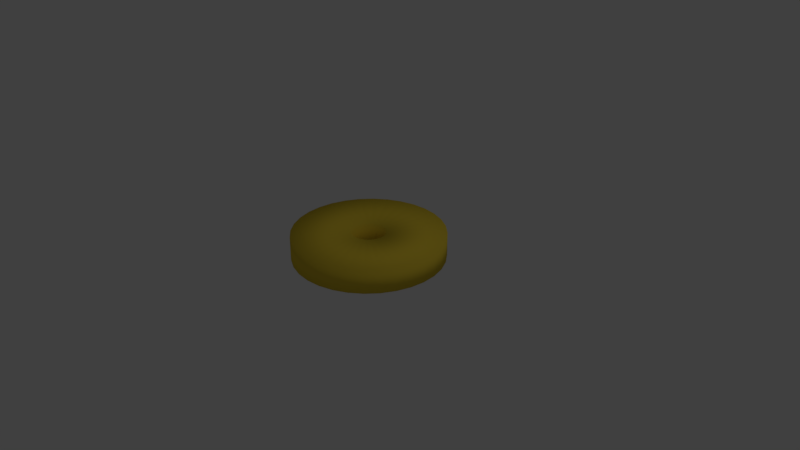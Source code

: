 # Source: CollectableTemp.blend  (saved by Blender 2.79.0; exported with 4.5.12 LTS)
import bpy
from mathutils import Matrix  # noqa: F401  (used for matrix-valued properties, if any)

bpy.ops.wm.read_factory_settings(use_empty=True)
scene = bpy.context.scene
scene.name = 'Scene'

# ---- collections
col_collection_1 = bpy.data.collections.new('Collection 1'); scene.collection.children.link(col_collection_1)

# ---- materials (node trees are filled in below, after node groups)
mat_material_001 = bpy.data.materials.new('Material.001')
mat_material_001.alpha_threshold = 0.0
mat_material_001.use_transparent_shadow = False
mat_material_001.diffuse_color = (0.8, 0.5903, 0.04666, 1.0)
mat_material_001.roughness = 0.5

# ---- material node trees

# ---- world
world_world = bpy.data.worlds.new('World'); scene.world = world_world
world_world.color = (0.05088, 0.05088, 0.05088)
world_world.use_sun_shadow = False
world_world.sun_shadow_jitter_overblur = 0.0
world_world.cycles.sampling_method = 'MANUAL'

# ---- cameras
cam_camera = bpy.data.cameras.new('Camera')
cam_camera.clip_end = 100.0
cam_camera.lens = 35.0
cam_camera.sensor_width = 32.0
cam_camera.sensor_height = 18.0
cam_camera.ortho_scale = 7.314
cam_camera.dof.focus_distance = 0.0
cam_camera.dof.aperture_fstop = 128.0

# ---- lights
light_lamp = bpy.data.lights.new('Lamp', 'POINT')
light_lamp.transmission_factor = 0.0
light_lamp.cutoff_distance = 30.0
light_lamp.energy = 100.0
light_lamp.shadow_buffer_clip_start = 1.001
light_lamp.shadow_soft_size = 0.1
light_lamp.shadow_maximum_resolution = 0.006
light_lamp.use_absolute_resolution = True

# ---- meshes
me_circle = bpy.data.meshes.new('Circle')
me_circle.from_pydata([(0.0, 1.0, 0.0), (-0.1951, 0.9808, 0.0), (-0.3827, 0.9239, 0.0), (-0.5556, 0.8315, 0.0), (-0.7071, 0.7071, 0.0), (-0.8315, 0.5556, 0.0), (-0.9239, 0.3827, 0.0), (-0.9808, 0.1951, 0.0), (-1.0, 7.55e-08, 0.0), (-0.9808, -0.1951, 0.0), (-0.9239, -0.3827, 0.0), (-0.8315, -0.5556, 0.0), (-0.7071, -0.7071, 0.0), (-0.5556, -0.8315, 0.0), (-0.3827, -0.9239, 0.0), (-0.1951, -0.9808, 0.0), (3.258e-07, -1.0, 0.0), (0.1951, -0.9808, 0.0), (0.3827, -0.9239, 0.0), (0.5556, -0.8315, 0.0), (0.7071, -0.7071, 0.0), (0.8315, -0.5556, 0.0), (0.9239, -0.3827, 0.0), (0.9808, -0.1951, 0.0), (1.0, 9.656e-07, 0.0), (0.9808, 0.1951, 0.0), (0.9239, 0.3827, 0.0), (0.8315, 0.5556, 0.0), (0.7071, 0.7071, 0.0), (0.5556, 0.8315, 0.0), (0.3827, 0.9239, 0.0), (0.1951, 0.9808, 0.0), (-6.874e-08, 0.2249, 0.0), (-0.04387, 0.2206, 0.0), (-0.08606, 0.2078, 0.0), (-0.1249, 0.187, 0.0), (-0.159, 0.159, 0.0), (-0.187, 0.1249, 0.0), (-0.2078, 0.08606, 0.0), (-0.2206, 0.04387, 0.0), (-0.2249, 2.445e-07, 0.0), (-0.2206, -0.04387, 0.0), (-0.2078, -0.08606, 0.0), (-0.187, -0.1249, 0.0), (-0.159, -0.159, 0.0), (-0.1249, -0.187, 0.0), (-0.08606, -0.2078, 0.0), (-0.04387, -0.2206, 0.0), (4.539e-09, -0.2249, 0.0), (0.04387, -0.2206, 0.0), (0.08606, -0.2078, 0.0), (0.1249, -0.187, 0.0), (0.159, -0.159, 0.0), (0.187, -0.1249, 0.0), (0.2078, -0.08606, 0.0), (0.2206, -0.04387, 0.0), (0.2249, 4.447e-07, 0.0), (0.2206, 0.04387, 0.0), (0.2078, 0.08606, 0.0), (0.187, 0.1249, 0.0), (0.159, 0.159, 0.0), (0.1249, 0.187, 0.0), (0.08606, 0.2078, 0.0), (0.04387, 0.2206, 0.0), (0.0, 1.0, 0.3194), (-0.1951, 0.9808, 0.3194), (-0.3827, 0.9239, 0.3194), (-0.5556, 0.8315, 0.3194), (-0.7071, 0.7071, 0.3194), (-0.8315, 0.5556, 0.3194), (-0.9239, 0.3827, 0.3194), (-0.9808, 0.1951, 0.3194), (-1.0, 7.55e-08, 0.3194), (-0.9808, -0.1951, 0.3194), (-0.9239, -0.3827, 0.3194), (-0.8315, -0.5556, 0.3194), (-0.7071, -0.7071, 0.3194), (-0.5556, -0.8315, 0.3194), (-0.3827, -0.9239, 0.3194), (-0.1951, -0.9808, 0.3194), (3.258e-07, -1.0, 0.3194), (0.1951, -0.9808, 0.3194), (0.3827, -0.9239, 0.3194), (0.5556, -0.8315, 0.3194), (0.7071, -0.7071, 0.3194), (0.8315, -0.5556, 0.3194), (0.9239, -0.3827, 0.3194), (0.9808, -0.1951, 0.3194), (1.0, 9.656e-07, 0.3194), (0.9808, 0.1951, 0.3194), (0.9239, 0.3827, 0.3194), (0.8315, 0.5556, 0.3194), (0.7071, 0.7071, 0.3194), (0.5556, 0.8315, 0.3194), (0.3827, 0.9239, 0.3194), (0.1951, 0.9808, 0.3194), (-6.874e-08, 0.2249, 0.3194), (-0.04387, 0.2206, 0.3194), (-0.08606, 0.2078, 0.3194), (-0.1249, 0.187, 0.3194), (-0.159, 0.159, 0.3194), (-0.187, 0.1249, 0.3194), (-0.2078, 0.08606, 0.3194), (-0.2206, 0.04387, 0.3194), (-0.2249, 2.445e-07, 0.3194), (-0.2206, -0.04387, 0.3194), (-0.2078, -0.08606, 0.3194), (-0.187, -0.1249, 0.3194), (-0.159, -0.159, 0.3194), (-0.1249, -0.187, 0.3194), (-0.08606, -0.2078, 0.3194), (-0.04387, -0.2206, 0.3194), (4.539e-09, -0.2249, 0.3194), (0.04387, -0.2206, 0.3194), (0.08606, -0.2078, 0.3194), (0.1249, -0.187, 0.3194), (0.159, -0.159, 0.3194), (0.187, -0.1249, 0.3194), (0.2078, -0.08606, 0.3194), (0.2206, -0.04387, 0.3194), (0.2249, 4.447e-07, 0.3194), (0.2206, 0.04387, 0.3194), (0.2078, 0.08606, 0.3194), (0.187, 0.1249, 0.3194), (0.159, 0.159, 0.3194), (0.1249, 0.187, 0.3194), (0.08606, 0.2078, 0.3194), (0.04387, 0.2206, 0.3194)], [], [(13, 45, 44, 12), (27, 59, 58, 26), (14, 46, 45, 13), (1, 33, 32, 0), (28, 60, 59, 27), (15, 47, 46, 14), (2, 34, 33, 1), (29, 61, 60, 28), (16, 48, 47, 15), (3, 35, 34, 2), (30, 62, 61, 29), (17, 49, 48, 16), (4, 36, 35, 3), (31, 63, 62, 30), (18, 50, 49, 17), (5, 37, 36, 4), (0, 32, 63, 31), (19, 51, 50, 18), (6, 38, 37, 5), (20, 52, 51, 19), (7, 39, 38, 6), (21, 53, 52, 20), (8, 40, 39, 7), (22, 54, 53, 21), (9, 41, 40, 8), (23, 55, 54, 22), (10, 42, 41, 9), (24, 56, 55, 23), (11, 43, 42, 10), (25, 57, 56, 24), (12, 44, 43, 11), (26, 58, 57, 25), (77, 76, 108, 109), (91, 90, 122, 123), (78, 77, 109, 110), (65, 64, 96, 97), (92, 91, 123, 124), (79, 78, 110, 111), (66, 65, 97, 98), (93, 92, 124, 125), (80, 79, 111, 112), (67, 66, 98, 99), (94, 93, 125, 126), (81, 80, 112, 113), (68, 67, 99, 100), (95, 94, 126, 127), (82, 81, 113, 114), (69, 68, 100, 101), (64, 95, 127, 96), (83, 82, 114, 115), (70, 69, 101, 102), (84, 83, 115, 116), (71, 70, 102, 103), (85, 84, 116, 117), (72, 71, 103, 104), (86, 85, 117, 118), (73, 72, 104, 105), (87, 86, 118, 119), (74, 73, 105, 106), (88, 87, 119, 120), (75, 74, 106, 107), (89, 88, 120, 121), (76, 75, 107, 108), (90, 89, 121, 122), (55, 56, 120, 119), (30, 29, 93, 94), (4, 3, 67, 68), (56, 57, 121, 120), (31, 30, 94, 95), (5, 4, 68, 69), (57, 58, 122, 121), (0, 31, 95, 64), (6, 5, 69, 70), (58, 59, 123, 122), (32, 33, 97, 96), (7, 6, 70, 71), (59, 60, 124, 123), (33, 34, 98, 97), (8, 7, 71, 72), (60, 61, 125, 124), (34, 35, 99, 98), (9, 8, 72, 73), (61, 62, 126, 125), (35, 36, 100, 99), (10, 9, 73, 74), (62, 63, 127, 126), (36, 37, 101, 100), (11, 10, 74, 75), (63, 32, 96, 127), (37, 38, 102, 101), (12, 11, 75, 76), (38, 39, 103, 102), (13, 12, 76, 77), (39, 40, 104, 103), (14, 13, 77, 78), (40, 41, 105, 104), (15, 14, 78, 79), (41, 42, 106, 105), (16, 15, 79, 80), (42, 43, 107, 106), (17, 16, 80, 81), (43, 44, 108, 107), (18, 17, 81, 82), (44, 45, 109, 108), (19, 18, 82, 83), (45, 46, 110, 109), (20, 19, 83, 84), (46, 47, 111, 110), (21, 20, 84, 85), (47, 48, 112, 111), (22, 21, 85, 86), (48, 49, 113, 112), (23, 22, 86, 87), (49, 50, 114, 113), (24, 23, 87, 88), (50, 51, 115, 114), (25, 24, 88, 89), (51, 52, 116, 115), (26, 25, 89, 90), (52, 53, 117, 116), (27, 26, 90, 91), (1, 0, 64, 65), (53, 54, 118, 117), (28, 27, 91, 92), (2, 1, 65, 66), (54, 55, 119, 118), (29, 28, 92, 93), (3, 2, 66, 67)])
me_circle.materials.append(mat_material_001)
me_circle.use_remesh_preserve_volume = False
me_circle.use_remesh_preserve_attributes = False
me_circle.use_mirror_vertex_groups = False
me_circle.update()
me_circle.normals_split_custom_set([tuple(v) for v in zip(*[iter([0.3919, 0.5865, 0.7088, -0.3919, -0.5865, 0.7088, -0.4988, -0.4988, 0.7088, 0.4988, 0.4988, 0.7088, -0.5865, -0.3919, 0.7088, 0.5865, 0.3919, 0.7088, 0.6517, 0.2699, 0.7088, -0.6517, -0.27, 0.7088, 0.2699, 0.6517, 0.7088, -0.27, -0.6517, 0.7088, -0.3919, -0.5865, 0.7088, 0.3919, 0.5865, 0.7088, 0.1376, -0.6918, 0.7088, -0.1376, 0.6918, 0.7088, 6.255e-08, 0.7054, 0.7088, 3.051e-05, -0.7054, 0.7088, -0.4988, -0.4988, 0.7088, 0.4988, 0.4988, 0.7088, 0.5865, 0.3919, 0.7088, -0.5865, -0.3919, 0.7088, 0.1376, 0.6918, 0.7088, -0.1376, -0.6918, 0.7088, -0.2699, -0.6517, 0.7088, 0.2699, 0.6517, 0.7088, 0.2699, -0.6517, 0.7088, -0.2699, 0.6517, 0.7088, -0.1376, 0.6918, 0.7088, 0.1376, -0.6918, 0.7088, -0.3919, -0.5865, 0.7088, 0.3919, 0.5865, 0.7088, 0.4988, 0.4988, 0.7088, -0.4988, -0.4988, 0.7088, -2.924e-07, 0.7054, 0.7088, -3.056e-05, -0.7054, 0.7088, -0.1376, -0.6918, 0.7088, 0.1376, 0.6918, 0.7088, 0.3919, -0.5865, 0.7088, -0.3919, 0.5865, 0.7088, -0.2699, 0.6517, 0.7088, 0.27, -0.6517, 0.7088, -0.2699, -0.6517, 0.7088, 0.27, 0.6517, 0.7088, 0.3919, 0.5865, 0.7088, -0.3919, -0.5865, 0.7088, -0.1376, 0.6918, 0.7088, 0.1376, -0.6918, 0.7088, 2.924e-07, -0.7054, 0.7088, -3.099e-05, 0.7054, 0.7088, 0.4988, -0.4988, 0.7088, -0.4988, 0.4988, 0.7088, -0.3919, 0.5865, 0.7088, 0.3919, -0.5865, 0.7088, -0.1376, -0.6918, 0.7088, 0.1376, 0.6918, 0.7088, 0.2699, 0.6517, 0.7088, -0.2699, -0.6517, 0.7088, -0.2699, 0.6517, 0.7088, 0.2699, -0.6517, 0.7088, 0.1376, -0.6918, 0.7088, -0.1376, 0.6918, 0.7088, 0.5865, -0.3919, 0.7088, -0.5865, 0.3919, 0.7088, -0.4988, 0.4988, 0.7088, 0.4988, -0.4988, 0.7088, -6.255e-08, -0.7054, 0.7088, 3.085e-05, 0.7054, 0.7088, 0.1376, 0.6918, 0.7088, -0.1376, -0.6918, 0.7088, -0.3919, 0.5865, 0.7088, 0.3919, -0.5865, 0.7088, 0.2699, -0.6517, 0.7088, -0.27, 0.6517, 0.7088, 0.6517, -0.2699, 0.7088, -0.6517, 0.27, 0.7088, -0.5865, 0.3919, 0.7088, 0.5865, -0.3919, 0.7088, -0.4988, 0.4988, 0.7088, 0.4988, -0.4988, 0.7088, 0.3919, -0.5865, 0.7088, -0.3919, 0.5865, 0.7088, 0.6918, -0.1376, 0.7088, -0.6918, 0.1376, 0.7088, -0.6517, 0.2699, 0.7088, 0.6517, -0.2699, 0.7088, -0.5865, 0.3919, 0.7088, 0.5865, -0.3919, 0.7088, 0.4988, -0.4988, 0.7088, -0.4988, 0.4988, 0.7088, 0.7054, 1.538e-07, 0.7088, -0.7054, 3.049e-05, 0.7088, -0.6918, 0.1376, 0.7088, 0.6918, -0.1376, 0.7088, -0.6517, 0.2699, 0.7088, 0.6517, -0.27, 0.7088, 0.5865, -0.3919, 0.7088, -0.5865, 0.3919, 0.7088, 0.6918, 0.1376, 0.7088, -0.6918, -0.1376, 0.7088, -0.7054, -1.538e-07, 0.7088, 0.7054, 3.077e-05, 0.7088, -0.6918, 0.1376, 0.7088, 0.6918, -0.1376, 0.7088, 0.6517, -0.2699, 0.7088, -0.6517, 0.2699, 0.7088, 0.6517, 0.2699, 0.7088, -0.6517, -0.2699, 0.7088, -0.6918, -0.1376, 0.7088, 0.6918, 0.1376, 0.7088, -0.7054, -4.74e-07, 0.7088, 0.7054, -3.029e-05, 0.7088, 0.6918, -0.1376, 0.7088, -0.6918, 0.1376, 0.7088, 0.5865, 0.3919, 0.7088, -0.5865, -0.3919, 0.7088, -0.6517, -0.2699, 0.7088, 0.6517, 0.27, 0.7088, -0.6918, -0.1376, 0.7088, 0.6918, 0.1376, 0.7088, 0.7054, 4.74e-07, 0.7088, -0.7054, -3.08e-05, 0.7088, 0.4988, 0.4988, 0.7088, -0.4988, -0.4988, 0.7088, -0.5865, -0.3919, 0.7088, 0.5865, 0.3919, 0.7088, -0.6517, -0.2699, 0.7088, 0.6517, 0.2699, 0.7088, 0.6918, 0.1376, 0.7088, -0.6918, -0.1376, 0.7088, 0.3919, 0.5865, -0.7088, 0.4988, 0.4988, -0.7088, -0.4988, -0.4988, -0.7088, -0.3919, -0.5865, -0.7088, -0.5865, -0.3919, -0.7088, -0.6517, -0.2699, -0.7088, 0.6517, 0.27, -0.7088, 0.5865, 0.3919, -0.7088, 0.27, 0.6517, -0.7088, 0.3919, 0.5865, -0.7088, -0.3919, -0.5865, -0.7088, -0.2699, -0.6517, -0.7088, 0.1376, -0.6918, -0.7088, -6.612e-08, -0.7054, -0.7088, -3.05e-05, 0.7054, -0.7088, -0.1376, 0.6918, -0.7088, -0.4988, -0.4988, -0.7088, -0.5865, -0.3919, -0.7088, 0.5865, 0.3919, -0.7088, 0.4988, 0.4988, -0.7088, 0.1376, 0.6918, -0.7088, 0.2699, 0.6517, -0.7088, -0.2699, -0.6517, -0.7088, -0.1376, -0.6918, -0.7088, 0.2699, -0.6517, -0.7088, 0.1376, -0.6918, -0.7088, -0.1376, 0.6918, -0.7088, -0.2699, 0.6517, -0.7088, -0.3919, -0.5865, -0.7088, -0.4988, -0.4988, -0.7088, 0.4988, 0.4988, -0.7088, 0.3919, 0.5865, -0.7088, 3.039e-05, 0.7054, -0.7088, 0.1376, 0.6918, -0.7088, -0.1376, -0.6918, -0.7088, 3.717e-07, -0.7054, -0.7088, 0.3919, -0.5865, -0.7088, 0.2699, -0.6517, -0.7088, -0.27, 0.6517, -0.7088, -0.3919, 0.5865, -0.7088, -0.27, -0.6517, -0.7088, -0.3919, -0.5865, -0.7088, 0.3919, 0.5865, -0.7088, 0.2699, 0.6517, -0.7088, -0.1376, 0.6918, -0.7088, -2.888e-07, 0.7054, -0.7088, 3.088e-05, -0.7054, -0.7088, 0.1376, -0.6918, -0.7088, 0.4988, -0.4988, -0.7088, 0.3919, -0.5865, -0.7088, -0.3919, 0.5865, -0.7088, -0.4988, 0.4988, -0.7088, -0.1376, -0.6918, -0.7088, -0.2699, -0.6517, -0.7088, 0.2699, 0.6517, -0.7088, 0.1376, 0.6918, -0.7088, -0.2699, 0.6517, -0.7088, -0.1376, 0.6918, -0.7088, 0.1376, -0.6918, -0.7088, 0.2699, -0.6517, -0.7088, 0.5865, -0.3919, -0.7088, 0.4988, -0.4988, -0.7088, -0.4988, 0.4988, -0.7088, -0.5865, 0.3919, -0.7088, -3.073e-05, -0.7054, -0.7088, -0.1376, -0.6918, -0.7088, 0.1376, 0.6918, -0.7088, 1.533e-08, 0.7054, -0.7088, -0.3919, 0.5865, -0.7088, -0.2699, 0.6517, -0.7088, 0.27, -0.6517, -0.7088, 0.3919, -0.5865, -0.7088, 0.6517, -0.27, -0.7088, 0.5865, -0.3919, -0.7088, -0.5865, 0.3919, -0.7088, -0.6517, 0.2699, -0.7088, -0.4988, 0.4988, -0.7088, -0.3919, 0.5865, -0.7088, 0.3919, -0.5865, -0.7088, 0.4988, -0.4988, -0.7088, 0.6918, -0.1376, -0.7088, 0.6517, -0.2699, -0.7088, -0.6517, 0.2699, -0.7088, -0.6918, 0.1376, -0.7088, -0.5865, 0.3919, -0.7088, -0.4988, 0.4988, -0.7088, 0.4988, -0.4988, -0.7088, 0.5865, -0.3919, -0.7088, 0.7054, -3.019e-05, -0.7088, 0.6918, -0.1376, -0.7088, -0.6918, 0.1376, -0.7088, -0.7054, -1.538e-07, -0.7088, -0.6517, 0.27, -0.7088, -0.5865, 0.3919, -0.7088, 0.5865, -0.3919, -0.7088, 0.6517, -0.2699, -0.7088, 0.6918, 0.1376, -0.7088, 0.7054, 1.538e-07, -0.7088, -0.7054, -3.096e-05, -0.7088, -0.6918, -0.1376, -0.7088, -0.6918, 0.1376, -0.7088, -0.6517, 0.2699, -0.7088, 0.6517, -0.2699, -0.7088, 0.6918, -0.1376, -0.7088, 0.6517, 0.2699, -0.7088, 0.6918, 0.1376, -0.7088, -0.6918, -0.1376, -0.7088, -0.6517, -0.2699, -0.7088, -0.7054, 3.012e-05, -0.7088, -0.6918, 0.1376, -0.7088, 0.6918, -0.1376, -0.7088, 0.7054, 4.74e-07, -0.7088, 0.5865, 0.3919, -0.7088, 0.6517, 0.2699, -0.7088, -0.6517, -0.27, -0.7088, -0.5865, -0.3919, -0.7088, -0.6918, -0.1376, -0.7088, -0.7054, -4.74e-07, -0.7088, 0.7054, 3.106e-05, -0.7088, 0.6918, 0.1376, -0.7088, 0.4988, 0.4988, -0.7088, 0.5865, 0.3919, -0.7088, -0.5865, -0.3919, -0.7088, -0.4988, -0.4988, -0.7088, -0.6517, -0.2699, -0.7088, -0.6918, -0.1376, -0.7088, 0.6918, 0.1376, -0.7088, 0.6517, 0.2699, -0.7088, 0.6918, -0.1376, 0.7088, 0.7054, -9.164e-06, 0.7088, 0.7054, -9.187e-06, -0.7088, 0.6918, -0.1376, -0.7088, -0.2699, -0.6517, 0.7088, -0.3919, -0.5865, 0.7088, -0.3919, -0.5865, -0.7088, -0.2699, -0.6517, -0.7088, 0.4988, -0.4988, 0.7088, 0.3919, -0.5865, 0.7088, 0.3919, -0.5865, -0.7088, 0.4988, -0.4988, -0.7088, 0.7054, 1.106e-05, 0.7088, 0.6918, 0.1376, 0.7088, 0.6918, 0.1376, -0.7088, 0.7054, 1.104e-05, -0.7088, -0.1376, -0.6918, 0.7088, -0.2699, -0.6517, 0.7088, -0.2699, -0.6517, -0.7088, -0.1376, -0.6918, -0.7088, 0.5865, -0.3919, 0.7088, 0.4988, -0.4988, 0.7088, 0.4988, -0.4988, -0.7088, 0.5865, -0.3919, -0.7088, 0.6918, 0.1376, 0.7088, 0.6517, 0.2699, 0.7088, 0.6517, 0.2699, -0.7088, 0.6918, 0.1376, -0.7088, -9.857e-06, -0.7054, 0.7088, -0.1376, -0.6918, 0.7088, -0.1376, -0.6918, -0.7088, -9.812e-06, -0.7054, -0.7088, 0.6517, -0.2699, 0.7088, 0.5865, -0.3919, 0.7088, 0.5865, -0.3919, -0.7088, 0.6517, -0.2699, -0.7088, 0.6517, 0.2699, 0.7088, 0.5865, 0.3919, 0.7088, 0.5865, 0.3919, -0.7088, 0.6517, 0.2699, -0.7088, -1.105e-05, 0.7054, 0.7088, -0.1376, 0.6918, 0.7088, -0.1376, 0.6918, -0.7088, -1.103e-05, 0.7054, -0.7088, 0.6918, -0.1376, 0.7088, 0.6517, -0.2699, 0.7088, 0.6517, -0.2699, -0.7088, 0.6918, -0.1376, -0.7088, 0.5865, 0.3919, 0.7088, 0.4988, 0.4988, 0.7088, 0.4988, 0.4988, -0.7088, 0.5865, 0.3919, -0.7088, -0.1376, 0.6918, 0.7088, -0.2699, 0.6517, 0.7088, -0.2699, 0.6517, -0.7088, -0.1376, 0.6918, -0.7088, 0.7054, -1.033e-05, 0.7088, 0.6918, -0.1376, 0.7088, 0.6918, -0.1376, -0.7088, 0.7054, -1.029e-05, -0.7088, 0.4988, 0.4988, 0.7088, 0.3919, 0.5865, 0.7088, 0.3919, 0.5865, -0.7088, 0.4988, 0.4988, -0.7088, -0.2699, 0.6517, 0.7088, -0.3919, 0.5865, 0.7088, -0.3919, 0.5865, -0.7088, -0.2699, 0.6517, -0.7088, 0.6918, 0.1376, 0.7088, 0.7054, 1.027e-05, 0.7088, 0.7054, 1.033e-05, -0.7088, 0.6918, 0.1376, -0.7088, 0.3919, 0.5865, 0.7088, 0.2699, 0.6517, 0.7088, 0.2699, 0.6517, -0.7088, 0.3919, 0.5865, -0.7088, -0.3919, 0.5865, 0.7088, -0.4988, 0.4988, 0.7088, -0.4988, 0.4988, -0.7088, -0.3919, 0.5865, -0.7088, 0.6517, 0.2699, 0.7088, 0.6918, 0.1376, 0.7088, 0.6918, 0.1376, -0.7088, 0.6517, 0.2699, -0.7088, 0.2699, 0.6517, 0.7088, 0.1376, 0.6918, 0.7088, 0.1376, 0.6918, -0.7088, 0.2699, 0.6517, -0.7088, -0.4988, 0.4988, 0.7088, -0.5865, 0.3919, 0.7088, -0.5865, 0.3919, -0.7088, -0.4988, 0.4988, -0.7088, 0.5865, 0.3919, 0.7088, 0.6517, 0.2699, 0.7088, 0.6517, 0.2699, -0.7088, 0.5865, 0.3919, -0.7088, 0.1376, 0.6918, 0.7088, 9.663e-06, 0.7054, 0.7088, 9.678e-06, 0.7054, -0.7088, 0.1376, 0.6918, -0.7088, -0.5865, 0.3919, 0.7088, -0.6517, 0.2699, 0.7088, -0.6517, 0.2699, -0.7088, -0.5865, 0.3919, -0.7088, 0.4988, 0.4988, 0.7088, 0.5865, 0.3919, 0.7088, 0.5865, 0.3919, -0.7088, 0.4988, 0.4988, -0.7088, -0.6517, 0.2699, 0.7088, -0.6918, 0.1376, 0.7088, -0.6918, 0.1376, -0.7088, -0.6517, 0.2699, -0.7088, 0.3919, 0.5865, 0.7088, 0.4988, 0.4988, 0.7088, 0.4988, 0.4988, -0.7088, 0.3919, 0.5865, -0.7088, -0.6918, 0.1376, 0.7088, -0.7054, 9.961e-06, 0.7088, -0.7054, 9.976e-06, -0.7088, -0.6918, 0.1376, -0.7088, 0.2699, 0.6517, 0.7088, 0.3919, 0.5865, 0.7088, 0.3919, 0.5865, -0.7088, 0.2699, 0.6517, -0.7088, -0.7054, -9.976e-06, 0.7088, -0.6918, -0.1376, 0.7088, -0.6918, -0.1376, -0.7088, -0.7054, -9.961e-06, -0.7088, 0.1376, 0.6918, 0.7088, 0.2699, 0.6517, 0.7088, 0.2699, 0.6517, -0.7088, 0.1376, 0.6918, -0.7088, -0.6918, -0.1376, 0.7088, -0.6517, -0.2699, 0.7088, -0.6517, -0.2699, -0.7088, -0.6918, -0.1376, -0.7088, 1.015e-05, 0.7054, 0.7088, 0.1376, 0.6918, 0.7088, 0.1376, 0.6918, -0.7088, 1.01e-05, 0.7054, -0.7088, -0.6517, -0.2699, 0.7088, -0.5865, -0.3919, 0.7088, -0.5865, -0.3919, -0.7088, -0.6517, -0.2699, -0.7088, -0.1376, 0.6918, 0.7088, -1.053e-05, 0.7054, 0.7088, -1.057e-05, 0.7054, -0.7088, -0.1376, 0.6918, -0.7088, -0.5865, -0.3919, 0.7088, -0.4988, -0.4988, 0.7088, -0.4988, -0.4988, -0.7088, -0.5865, -0.3919, -0.7088, -0.2699, 0.6517, 0.7088, -0.1376, 0.6918, 0.7088, -0.1376, 0.6918, -0.7088, -0.2699, 0.6517, -0.7088, -0.4988, -0.4988, 0.7088, -0.3919, -0.5865, 0.7088, -0.3919, -0.5865, -0.7088, -0.4988, -0.4988, -0.7088, -0.3919, 0.5865, 0.7088, -0.2699, 0.6517, 0.7088, -0.2699, 0.6517, -0.7088, -0.3919, 0.5865, -0.7088, -0.3919, -0.5865, 0.7088, -0.2699, -0.6517, 0.7088, -0.2699, -0.6517, -0.7088, -0.3919, -0.5865, -0.7088, -0.4988, 0.4988, 0.7088, -0.3919, 0.5865, 0.7088, -0.3919, 0.5865, -0.7088, -0.4988, 0.4988, -0.7088, -0.2699, -0.6517, 0.7088, -0.1376, -0.6918, 0.7088, -0.1376, -0.6918, -0.7088, -0.2699, -0.6517, -0.7088, -0.5865, 0.3919, 0.7088, -0.4988, 0.4988, 0.7088, -0.4988, 0.4988, -0.7088, -0.5865, 0.3919, -0.7088, -0.1376, -0.6918, 0.7088, -1.004e-05, -0.7054, 0.7088, -1.006e-05, -0.7054, -0.7088, -0.1376, -0.6918, -0.7088, -0.6517, 0.2699, 0.7088, -0.5865, 0.3919, 0.7088, -0.5865, 0.3919, -0.7088, -0.6517, 0.2699, -0.7088, 1.102e-05, -0.7054, 0.7088, 0.1376, -0.6918, 0.7088, 0.1376, -0.6918, -0.7088, 1.1e-05, -0.7054, -0.7088, -0.6918, 0.1376, 0.7088, -0.6517, 0.2699, 0.7088, -0.6517, 0.2699, -0.7088, -0.6918, 0.1376, -0.7088, 0.1376, -0.6918, 0.7088, 0.2699, -0.6517, 0.7088, 0.2699, -0.6517, -0.7088, 0.1376, -0.6918, -0.7088, -0.7054, 9.604e-06, 0.7088, -0.6918, 0.1376, 0.7088, -0.6918, 0.1376, -0.7088, -0.7054, 9.567e-06, -0.7088, 0.2699, -0.6517, 0.7088, 0.3919, -0.5865, 0.7088, 0.3919, -0.5865, -0.7088, 0.2699, -0.6517, -0.7088, -0.6918, -0.1376, 0.7088, -0.7054, -1.092e-05, 0.7088, -0.7054, -1.095e-05, -0.7088, -0.6918, -0.1376, -0.7088, 0.3919, -0.5865, 0.7088, 0.4988, -0.4988, 0.7088, 0.4988, -0.4988, -0.7088, 0.3919, -0.5865, -0.7088, -0.6517, -0.2699, 0.7088, -0.6918, -0.1376, 0.7088, -0.6918, -0.1376, -0.7088, -0.6517, -0.2699, -0.7088, 0.4988, -0.4988, 0.7088, 0.5865, -0.3919, 0.7088, 0.5865, -0.3919, -0.7088, 0.4988, -0.4988, -0.7088, -0.5865, -0.3919, 0.7088, -0.6517, -0.2699, 0.7088, -0.6517, -0.2699, -0.7088, -0.5865, -0.3919, -0.7088, 0.1376, -0.6918, 0.7088, 1.035e-05, -0.7054, 0.7088, 1.04e-05, -0.7054, -0.7088, 0.1376, -0.6918, -0.7088, 0.5865, -0.3919, 0.7088, 0.6517, -0.2699, 0.7088, 0.6517, -0.2699, -0.7088, 0.5865, -0.3919, -0.7088, -0.4988, -0.4988, 0.7088, -0.5865, -0.3919, 0.7088, -0.5865, -0.3919, -0.7088, -0.4988, -0.4988, -0.7088, 0.2699, -0.6517, 0.7088, 0.1376, -0.6918, 0.7088, 0.1376, -0.6918, -0.7088, 0.2699, -0.6517, -0.7088, 0.6517, -0.2699, 0.7088, 0.6918, -0.1376, 0.7088, 0.6918, -0.1376, -0.7088, 0.6517, -0.2699, -0.7088, -0.3919, -0.5865, 0.7088, -0.4988, -0.4988, 0.7088, -0.4988, -0.4988, -0.7088, -0.3919, -0.5865, -0.7088, 0.3919, -0.5865, 0.7088, 0.2699, -0.6517, 0.7088, 0.2699, -0.6517, -0.7088, 0.3919, -0.5865, -0.7088])] * 3)])

# ---- objects
ob_circle = bpy.data.objects.new('Circle', me_circle)
ob_lamp = bpy.data.objects.new('Lamp', light_lamp)
ob_camera = bpy.data.objects.new('Camera', cam_camera)

# ---- transforms, parenting, visibility, modifiers, constraints
ob_circle.location = (0.0, 0.0, 0.0)
ob_circle.display_type = 'SOLID'
ob_circle.lineart.crease_threshold = 0.0
ob_lamp.location = (4.076, 1.005, 5.904)
ob_lamp.rotation_euler = (0.6503, 0.05522, 1.866)
ob_lamp.lock_rotations_4d = False
ob_lamp.empty_display_type = 'ARROWS'
ob_lamp.color = (0.0, 0.0, 0.0, 0.0)
ob_lamp.lineart.crease_threshold = 0.0
ob_camera.location = (7.481, -6.508, 5.344)
ob_camera.rotation_euler = (1.109, 0.0, 0.8149)
ob_camera.lock_rotations_4d = False
ob_camera.empty_display_type = 'ARROWS'
ob_camera.color = (0.0, 0.0, 0.0, 0.0)
ob_camera.display_type = 'WIRE'
ob_camera.lineart.crease_threshold = 0.0

# ---- collection membership
col_collection_1.objects.link(ob_circle)
col_collection_1.objects.link(ob_lamp)
col_collection_1.objects.link(ob_camera)

# ---- scene / render settings (as saved in the file)
scene.camera = ob_camera
scene.frame_start = 1; scene.frame_end = 250; scene.frame_set(1)
scene.render.engine = 'BLENDER_EEVEE_NEXT'
scene.render.resolution_percentage = 50
scene.render.dither_intensity = 0.0
scene.cycles.use_denoising = False
scene.cycles.samples = 128
scene.cycles.sampling_pattern = 'TABULATED_SOBOL'
scene.cycles.use_adaptive_sampling = False
scene.cycles.use_light_tree = False
scene.cycles.blur_glossy = 0.0
scene.cycles.sample_clamp_indirect = 0.0
scene.view_settings.view_transform = 'Standard'
bpy.context.view_layer.update()
